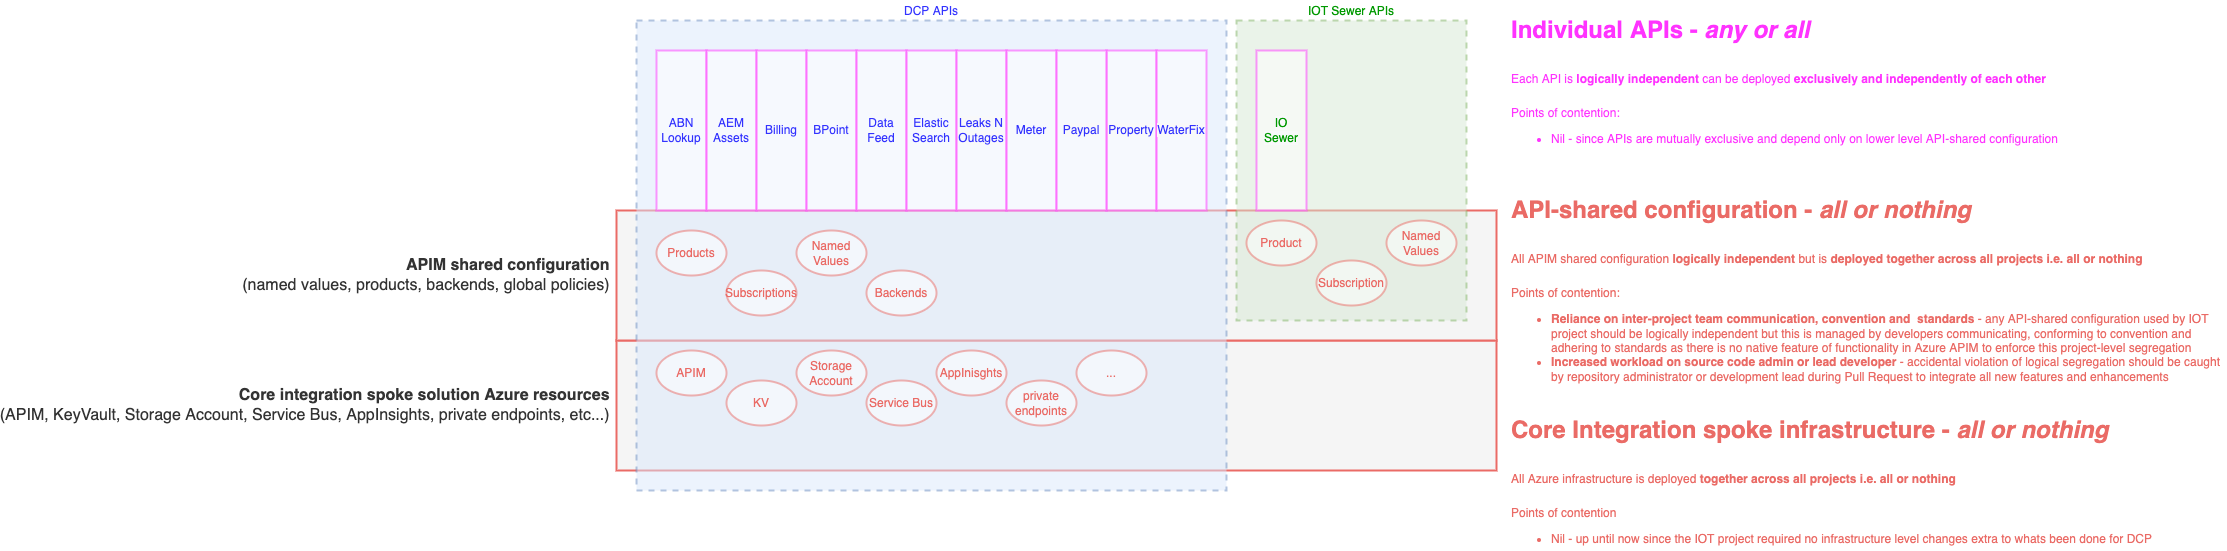

The diagram above was exported from draw.io. Its source (the exported page's mxGraphModel, read from the mxfile embedded in the PNG):
<mxGraphModel dx="2078" dy="771" grid="1" gridSize="10" guides="1" tooltips="1" connect="1" arrows="1" fold="1" page="1" pageScale="1" pageWidth="827" pageHeight="1169" math="0" shadow="0">
  <root>
    <mxCell id="0" />
    <mxCell id="1" parent="0" />
    <mxCell id="vZrRNSnhmEul9DDb_Aur-7" value="&lt;b&gt;Core integration spoke solution Azure resources&amp;nbsp;&lt;/b&gt;&lt;br style=&quot;font-size: 16px&quot;&gt;(APIM, KeyVault, Storage Account, Service Bus, AppInsights, private endpoints, etc...)&amp;nbsp;" style="rounded=0;whiteSpace=wrap;html=1;strokeWidth=2;fillColor=#f5f5f5;fontColor=#333333;strokeColor=#EA6B66;labelPosition=left;verticalLabelPosition=middle;align=right;verticalAlign=middle;fontSize=16;" vertex="1" parent="1">
      <mxGeometry x="110" y="450" width="880" height="130" as="geometry" />
    </mxCell>
    <mxCell id="vZrRNSnhmEul9DDb_Aur-6" value="&lt;b&gt;APIM shared configuration&amp;nbsp;&lt;br style=&quot;font-size: 16px&quot;&gt;&lt;/b&gt;&amp;nbsp;(named values, products, backends, global policies)&amp;nbsp;" style="rounded=0;whiteSpace=wrap;html=1;strokeWidth=2;fillColor=#f5f5f5;fontColor=#333333;strokeColor=#EA6B66;labelPosition=left;verticalLabelPosition=middle;align=right;verticalAlign=middle;fontSize=16;" vertex="1" parent="1">
      <mxGeometry x="110" y="320" width="880" height="130" as="geometry" />
    </mxCell>
    <mxCell id="vZrRNSnhmEul9DDb_Aur-1" value="DCP APIs" style="rounded=0;whiteSpace=wrap;html=1;dashed=1;fillColor=#dae8fc;strokeColor=#6c8ebf;strokeWidth=2;labelPosition=center;verticalLabelPosition=top;align=center;verticalAlign=bottom;opacity=50;fontStyle=0;fontColor=#3333FF;" vertex="1" parent="1">
      <mxGeometry x="130" y="130" width="590" height="470" as="geometry" />
    </mxCell>
    <mxCell id="vZrRNSnhmEul9DDb_Aur-2" value="IOT Sewer APIs" style="rounded=0;whiteSpace=wrap;html=1;dashed=1;fillColor=#d5e8d4;strokeColor=#82b366;strokeWidth=2;labelPosition=center;verticalLabelPosition=top;align=center;verticalAlign=bottom;opacity=50;fontColor=#009900;" vertex="1" parent="1">
      <mxGeometry x="730" y="130" width="230" height="300" as="geometry" />
    </mxCell>
    <mxCell id="aZCW6eu6QMJseGSBYCum-13" value="Products" style="ellipse;whiteSpace=wrap;html=1;strokeWidth=2;opacity=50;fontColor=#EA6B66;strokeColor=#EA6B66;" vertex="1" parent="1">
      <mxGeometry x="150" y="340" width="70" height="45" as="geometry" />
    </mxCell>
    <mxCell id="aZCW6eu6QMJseGSBYCum-14" value="Subscriptions" style="ellipse;whiteSpace=wrap;html=1;strokeWidth=2;opacity=50;fontColor=#EA6B66;strokeColor=#EA6B66;" vertex="1" parent="1">
      <mxGeometry x="220" y="380" width="70" height="45" as="geometry" />
    </mxCell>
    <mxCell id="aZCW6eu6QMJseGSBYCum-15" value="Named Values" style="ellipse;whiteSpace=wrap;html=1;strokeWidth=2;opacity=50;fontColor=#EA6B66;strokeColor=#EA6B66;" vertex="1" parent="1">
      <mxGeometry x="290" y="340" width="70" height="45" as="geometry" />
    </mxCell>
    <mxCell id="aZCW6eu6QMJseGSBYCum-16" value="Backends" style="ellipse;whiteSpace=wrap;html=1;strokeWidth=2;opacity=50;fontColor=#EA6B66;strokeColor=#EA6B66;" vertex="1" parent="1">
      <mxGeometry x="360" y="380" width="70" height="45" as="geometry" />
    </mxCell>
    <mxCell id="aZCW6eu6QMJseGSBYCum-18" value="Product" style="ellipse;whiteSpace=wrap;html=1;strokeWidth=2;opacity=50;fontColor=#EA6B66;strokeColor=#EA6B66;" vertex="1" parent="1">
      <mxGeometry x="740" y="330" width="70" height="45" as="geometry" />
    </mxCell>
    <mxCell id="aZCW6eu6QMJseGSBYCum-19" value="Subscription" style="ellipse;whiteSpace=wrap;html=1;strokeWidth=2;opacity=50;fontColor=#EA6B66;strokeColor=#EA6B66;" vertex="1" parent="1">
      <mxGeometry x="810" y="370" width="70" height="45" as="geometry" />
    </mxCell>
    <mxCell id="aZCW6eu6QMJseGSBYCum-20" value="Named Values" style="ellipse;whiteSpace=wrap;html=1;strokeWidth=2;opacity=50;fontColor=#EA6B66;strokeColor=#EA6B66;" vertex="1" parent="1">
      <mxGeometry x="880" y="330" width="70" height="45" as="geometry" />
    </mxCell>
    <mxCell id="aZCW6eu6QMJseGSBYCum-21" value="APIM" style="ellipse;whiteSpace=wrap;html=1;strokeWidth=2;opacity=50;fontColor=#EA6B66;strokeColor=#EA6B66;" vertex="1" parent="1">
      <mxGeometry x="150" y="460" width="70" height="45" as="geometry" />
    </mxCell>
    <mxCell id="aZCW6eu6QMJseGSBYCum-22" value="KV" style="ellipse;whiteSpace=wrap;html=1;strokeWidth=2;opacity=50;fontColor=#EA6B66;strokeColor=#EA6B66;" vertex="1" parent="1">
      <mxGeometry x="220" y="490" width="70" height="45" as="geometry" />
    </mxCell>
    <mxCell id="aZCW6eu6QMJseGSBYCum-23" value="Storage Account" style="ellipse;whiteSpace=wrap;html=1;strokeWidth=2;opacity=50;fontColor=#EA6B66;strokeColor=#EA6B66;" vertex="1" parent="1">
      <mxGeometry x="290" y="460" width="70" height="45" as="geometry" />
    </mxCell>
    <mxCell id="aZCW6eu6QMJseGSBYCum-24" value="Service Bus" style="ellipse;whiteSpace=wrap;html=1;strokeWidth=2;opacity=50;fontColor=#EA6B66;strokeColor=#EA6B66;" vertex="1" parent="1">
      <mxGeometry x="360" y="490" width="70" height="45" as="geometry" />
    </mxCell>
    <mxCell id="aZCW6eu6QMJseGSBYCum-25" value="AppInisghts" style="ellipse;whiteSpace=wrap;html=1;strokeWidth=2;opacity=50;fontColor=#EA6B66;strokeColor=#EA6B66;" vertex="1" parent="1">
      <mxGeometry x="430" y="460" width="70" height="45" as="geometry" />
    </mxCell>
    <mxCell id="aZCW6eu6QMJseGSBYCum-26" value="private endpoints" style="ellipse;whiteSpace=wrap;html=1;strokeWidth=2;opacity=50;fontColor=#EA6B66;strokeColor=#EA6B66;" vertex="1" parent="1">
      <mxGeometry x="500" y="490" width="70" height="45" as="geometry" />
    </mxCell>
    <mxCell id="aZCW6eu6QMJseGSBYCum-27" value="..." style="ellipse;whiteSpace=wrap;html=1;strokeWidth=2;opacity=50;fontColor=#EA6B66;strokeColor=#EA6B66;" vertex="1" parent="1">
      <mxGeometry x="570" y="460" width="70" height="45" as="geometry" />
    </mxCell>
    <mxCell id="aZCW6eu6QMJseGSBYCum-28" value="&lt;h1&gt;Individual APIs - &lt;i&gt;any or all&lt;/i&gt;&lt;/h1&gt;&lt;h1&gt;&lt;span style=&quot;font-size: 12px ; font-weight: normal&quot;&gt;Each API is &lt;/span&gt;&lt;span style=&quot;font-size: 12px&quot;&gt;logically independent&lt;/span&gt;&lt;span style=&quot;font-size: 12px ; font-weight: normal&quot;&gt; can be deployed &lt;/span&gt;&lt;span style=&quot;font-size: 12px&quot;&gt;exclusively and independently of each other&lt;/span&gt;&lt;/h1&gt;&lt;div&gt;&lt;span style=&quot;font-size: 12px&quot;&gt;Points of contention:&lt;/span&gt;&lt;/div&gt;&lt;div&gt;&lt;ul&gt;&lt;li&gt;Nil - since APIs are mutually exclusive and depend only on lower level API-shared configuration&lt;/li&gt;&lt;/ul&gt;&lt;/div&gt;" style="text;html=1;strokeColor=none;fillColor=none;spacing=5;spacingTop=-20;whiteSpace=wrap;overflow=hidden;rounded=0;fontColor=#FF33FF;opacity=50;" vertex="1" parent="1">
      <mxGeometry x="1000" y="120" width="640" height="180" as="geometry" />
    </mxCell>
    <mxCell id="aZCW6eu6QMJseGSBYCum-29" value="&lt;h1&gt;API-shared configuration - &lt;i&gt;all or nothing&lt;/i&gt;&lt;/h1&gt;&lt;h1&gt;&lt;span style=&quot;font-size: 12px ; font-weight: 400&quot;&gt;All APIM shared configuration &lt;/span&gt;&lt;span style=&quot;font-size: 12px&quot;&gt;logically independent&lt;/span&gt;&lt;span style=&quot;font-size: 12px ; font-weight: 400&quot;&gt; but is &lt;/span&gt;&lt;span style=&quot;font-size: 12px&quot;&gt;deployed&lt;/span&gt;&lt;span style=&quot;font-size: 12px ; font-weight: 400&quot;&gt; &lt;/span&gt;&lt;span style=&quot;font-size: 12px&quot;&gt;together across all projects i.e. all or nothing&lt;/span&gt;&lt;/h1&gt;&lt;div&gt;&lt;span style=&quot;font-size: 12px&quot;&gt;Points of contention:&lt;/span&gt;&lt;/div&gt;&lt;div&gt;&lt;ul&gt;&lt;li&gt;&lt;span style=&quot;font-size: 12px&quot;&gt;&lt;b&gt;Reliance on inter-project team communication, convention and&amp;nbsp; standards&lt;/b&gt; - any API-shared configuration used by IOT project should be logically independent but this is managed by developers communicating, conforming to convention and adhering to standards as there is no native feature of functionality in Azure APIM to enforce this project-level segregation&lt;/span&gt;&lt;/li&gt;&lt;li&gt;&lt;span style=&quot;font-size: 12px&quot;&gt;&lt;b&gt;Increased workload on source code admin or lead developer&lt;/b&gt; - accidental violation of logical segregation should be caught by repository administrator or development lead during Pull Request to integrate all new features and enhancements&amp;nbsp;&lt;/span&gt;&lt;/li&gt;&lt;/ul&gt;&lt;/div&gt;" style="text;html=1;strokeColor=none;fillColor=none;spacing=5;spacingTop=-20;whiteSpace=wrap;overflow=hidden;rounded=0;fontColor=#EA6B66;opacity=50;" vertex="1" parent="1">
      <mxGeometry x="1000" y="300" width="720" height="200" as="geometry" />
    </mxCell>
    <mxCell id="aZCW6eu6QMJseGSBYCum-30" value="&lt;h1&gt;Core Integration spoke infrastructure - &lt;i&gt;all or nothing&lt;/i&gt;&lt;/h1&gt;&lt;h1&gt;&lt;span style=&quot;font-size: 12px ; font-weight: 400&quot;&gt;All Azure infrastructure is deployed &lt;/span&gt;&lt;span style=&quot;font-size: 12px&quot;&gt;together across all projects i.e. all or nothing&lt;/span&gt;&lt;br&gt;&lt;/h1&gt;&lt;div&gt;Points of contention&lt;/div&gt;&lt;div&gt;&lt;ul&gt;&lt;li&gt;Nil - up until now since the IOT project required no infrastructure level changes extra to whats been done for DCP&lt;/li&gt;&lt;/ul&gt;&lt;/div&gt;" style="text;html=1;strokeColor=none;fillColor=none;spacing=5;spacingTop=-20;whiteSpace=wrap;overflow=hidden;rounded=0;fontColor=#EA6B66;opacity=50;" vertex="1" parent="1">
      <mxGeometry x="1000" y="520" width="720" height="140" as="geometry" />
    </mxCell>
    <mxCell id="aZCW6eu6QMJseGSBYCum-32" value="ABN Lookup" style="rounded=0;whiteSpace=wrap;html=1;fontSize=12;fontColor=#3333FF;strokeWidth=2;opacity=50;strokeColor=#FF33FF;" vertex="1" parent="1">
      <mxGeometry x="150" y="160" width="50" height="160" as="geometry" />
    </mxCell>
    <mxCell id="aZCW6eu6QMJseGSBYCum-33" value="AEM Assets" style="rounded=0;whiteSpace=wrap;html=1;fontSize=12;fontColor=#3333FF;strokeWidth=2;opacity=50;strokeColor=#FF33FF;" vertex="1" parent="1">
      <mxGeometry x="200" y="160" width="50" height="160" as="geometry" />
    </mxCell>
    <mxCell id="aZCW6eu6QMJseGSBYCum-34" value="Billing" style="rounded=0;whiteSpace=wrap;html=1;fontSize=12;fontColor=#3333FF;strokeWidth=2;opacity=50;strokeColor=#FF33FF;" vertex="1" parent="1">
      <mxGeometry x="250" y="160" width="50" height="160" as="geometry" />
    </mxCell>
    <mxCell id="aZCW6eu6QMJseGSBYCum-35" value="BPoint" style="rounded=0;whiteSpace=wrap;html=1;fontSize=12;fontColor=#3333FF;strokeWidth=2;opacity=50;strokeColor=#FF33FF;" vertex="1" parent="1">
      <mxGeometry x="300" y="160" width="50" height="160" as="geometry" />
    </mxCell>
    <mxCell id="aZCW6eu6QMJseGSBYCum-36" value="Data Feed" style="rounded=0;whiteSpace=wrap;html=1;fontSize=12;fontColor=#3333FF;strokeWidth=2;opacity=50;strokeColor=#FF33FF;" vertex="1" parent="1">
      <mxGeometry x="350" y="160" width="50" height="160" as="geometry" />
    </mxCell>
    <mxCell id="aZCW6eu6QMJseGSBYCum-37" value="Elastic Search" style="rounded=0;whiteSpace=wrap;html=1;fontSize=12;fontColor=#3333FF;strokeWidth=2;opacity=50;strokeColor=#FF33FF;" vertex="1" parent="1">
      <mxGeometry x="400" y="160" width="50" height="160" as="geometry" />
    </mxCell>
    <mxCell id="aZCW6eu6QMJseGSBYCum-38" value="&lt;meta charset=&quot;utf-8&quot;&gt;&lt;span style=&quot;font-family: helvetica; font-size: 12px; font-style: normal; font-weight: 400; letter-spacing: normal; text-align: center; text-indent: 0px; text-transform: none; word-spacing: 0px; background-color: rgb(248, 249, 250); display: inline; float: none;&quot;&gt;Leaks N Outages&lt;/span&gt;" style="rounded=0;whiteSpace=wrap;html=1;fontSize=12;fontColor=#3333FF;strokeWidth=2;opacity=50;strokeColor=#FF33FF;" vertex="1" parent="1">
      <mxGeometry x="450" y="160" width="50" height="160" as="geometry" />
    </mxCell>
    <mxCell id="aZCW6eu6QMJseGSBYCum-39" value="&lt;span style=&quot;font-family: helvetica; font-size: 12px; font-style: normal; font-weight: 400; letter-spacing: normal; text-align: center; text-indent: 0px; text-transform: none; word-spacing: 0px; background-color: rgb(248, 249, 250); display: inline; float: none;&quot;&gt;Property&lt;/span&gt;" style="rounded=0;whiteSpace=wrap;html=1;fontSize=12;fontColor=#3333FF;strokeWidth=2;opacity=50;strokeColor=#FF33FF;" vertex="1" parent="1">
      <mxGeometry x="600" y="160" width="50" height="160" as="geometry" />
    </mxCell>
    <mxCell id="aZCW6eu6QMJseGSBYCum-40" value="&lt;font face=&quot;helvetica&quot;&gt;Meter&lt;/font&gt;" style="rounded=0;whiteSpace=wrap;html=1;fontSize=12;fontColor=#3333FF;strokeWidth=2;opacity=50;strokeColor=#FF33FF;" vertex="1" parent="1">
      <mxGeometry x="500" y="160" width="50" height="160" as="geometry" />
    </mxCell>
    <mxCell id="aZCW6eu6QMJseGSBYCum-41" value="&lt;span style=&quot;font-family: helvetica; font-size: 12px; font-style: normal; font-weight: 400; letter-spacing: normal; text-align: center; text-indent: 0px; text-transform: none; word-spacing: 0px; background-color: rgb(248, 249, 250); display: inline; float: none;&quot;&gt;Paypal&lt;/span&gt;" style="rounded=0;whiteSpace=wrap;html=1;fontSize=12;fontColor=#3333FF;strokeWidth=2;opacity=50;strokeColor=#FF33FF;" vertex="1" parent="1">
      <mxGeometry x="550" y="160" width="50" height="160" as="geometry" />
    </mxCell>
    <mxCell id="aZCW6eu6QMJseGSBYCum-42" value="&lt;span style=&quot;font-family: helvetica; font-size: 12px; font-style: normal; font-weight: 400; letter-spacing: normal; text-align: center; text-indent: 0px; text-transform: none; word-spacing: 0px; background-color: rgb(248, 249, 250); display: inline; float: none;&quot;&gt;WaterFix&lt;/span&gt;" style="rounded=0;whiteSpace=wrap;html=1;fontSize=12;fontColor=#3333FF;strokeWidth=2;opacity=50;strokeColor=#FF33FF;" vertex="1" parent="1">
      <mxGeometry x="650" y="160" width="50" height="160" as="geometry" />
    </mxCell>
    <mxCell id="aZCW6eu6QMJseGSBYCum-43" value="&lt;span style=&quot;font-family: helvetica; font-size: 12px; font-style: normal; font-weight: 400; letter-spacing: normal; text-align: center; text-indent: 0px; text-transform: none; word-spacing: 0px; background-color: rgb(248, 249, 250); display: inline; float: none;&quot;&gt;IO Sewer&lt;/span&gt;" style="rounded=0;whiteSpace=wrap;html=1;fontSize=12;fontColor=#009900;strokeWidth=2;opacity=50;strokeColor=#FF33FF;" vertex="1" parent="1">
      <mxGeometry x="750" y="160" width="50" height="160" as="geometry" />
    </mxCell>
  </root>
</mxGraphModel>